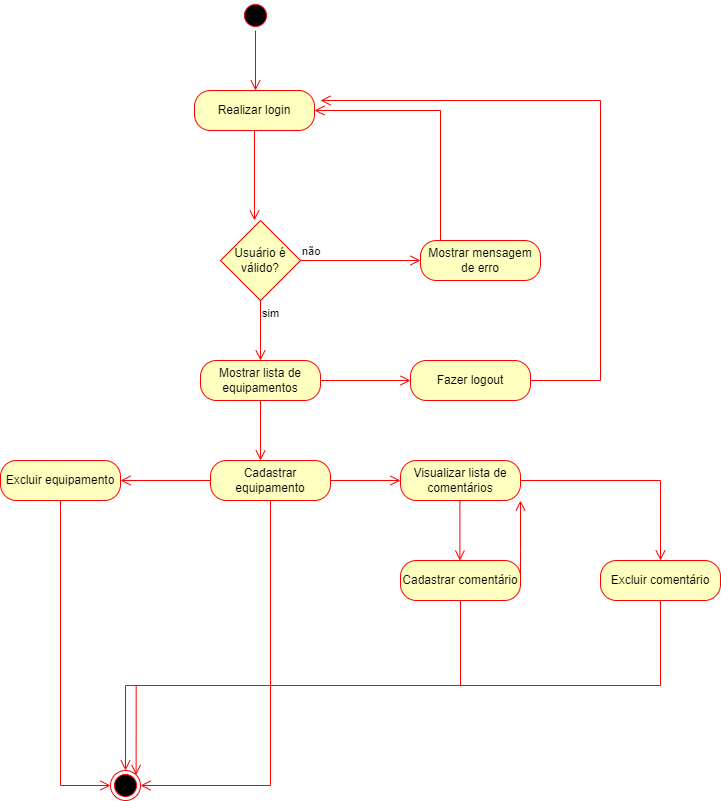

The diagram above was exported from draw.io. Its source (the exported page's mxGraphModel, read from the mxfile embedded in the PNG):
<mxGraphModel dx="1730" dy="965" grid="1" gridSize="10" guides="1" tooltips="1" connect="1" arrows="1" fold="1" page="1" pageScale="1" pageWidth="827" pageHeight="1169" math="0" shadow="0">
  <root>
    <mxCell id="3XWOqzXG3tPditOCZXqC-0" />
    <mxCell id="3XWOqzXG3tPditOCZXqC-1" parent="3XWOqzXG3tPditOCZXqC-0" />
    <mxCell id="3XWOqzXG3tPditOCZXqC-2" value="" style="ellipse;html=1;shape=startState;fillColor=#000000;strokeColor=#ff0000;" vertex="1" parent="3XWOqzXG3tPditOCZXqC-1">
      <mxGeometry x="400" y="40" width="30" height="30" as="geometry" />
    </mxCell>
    <mxCell id="3XWOqzXG3tPditOCZXqC-3" value="" style="edgeStyle=orthogonalEdgeStyle;html=1;verticalAlign=bottom;endArrow=open;endSize=8;strokeColor=#ff0000;rounded=0;" edge="1" source="3XWOqzXG3tPditOCZXqC-2" parent="3XWOqzXG3tPditOCZXqC-1">
      <mxGeometry relative="1" as="geometry">
        <mxPoint x="415" y="130" as="targetPoint" />
      </mxGeometry>
    </mxCell>
    <mxCell id="3XWOqzXG3tPditOCZXqC-4" value="" style="ellipse;html=1;shape=endState;fillColor=#000000;strokeColor=#ff0000;" vertex="1" parent="3XWOqzXG3tPditOCZXqC-1">
      <mxGeometry x="270" y="810" width="30" height="30" as="geometry" />
    </mxCell>
    <mxCell id="3XWOqzXG3tPditOCZXqC-5" value="Realizar login" style="rounded=1;whiteSpace=wrap;html=1;arcSize=40;fontColor=#000000;fillColor=#ffffc0;strokeColor=#ff0000;" vertex="1" parent="3XWOqzXG3tPditOCZXqC-1">
      <mxGeometry x="354" y="130" width="120" height="40" as="geometry" />
    </mxCell>
    <mxCell id="3XWOqzXG3tPditOCZXqC-6" value="" style="edgeStyle=orthogonalEdgeStyle;html=1;verticalAlign=bottom;endArrow=open;endSize=8;strokeColor=#ff0000;rounded=0;" edge="1" source="3XWOqzXG3tPditOCZXqC-5" parent="3XWOqzXG3tPditOCZXqC-1">
      <mxGeometry relative="1" as="geometry">
        <mxPoint x="414" y="260" as="targetPoint" />
        <Array as="points">
          <mxPoint x="414" y="250" />
        </Array>
      </mxGeometry>
    </mxCell>
    <mxCell id="3XWOqzXG3tPditOCZXqC-7" value="Usuário é válido?" style="rhombus;whiteSpace=wrap;html=1;fillColor=#ffffc0;strokeColor=#ff0000;" vertex="1" parent="3XWOqzXG3tPditOCZXqC-1">
      <mxGeometry x="380" y="260" width="80" height="80" as="geometry" />
    </mxCell>
    <mxCell id="3XWOqzXG3tPditOCZXqC-8" value="não" style="edgeStyle=orthogonalEdgeStyle;html=1;align=left;verticalAlign=bottom;endArrow=open;endSize=8;strokeColor=#ff0000;rounded=0;" edge="1" source="3XWOqzXG3tPditOCZXqC-7" parent="3XWOqzXG3tPditOCZXqC-1">
      <mxGeometry x="-1" relative="1" as="geometry">
        <mxPoint x="580" y="300" as="targetPoint" />
      </mxGeometry>
    </mxCell>
    <mxCell id="3XWOqzXG3tPditOCZXqC-9" value="sim" style="edgeStyle=orthogonalEdgeStyle;html=1;align=left;verticalAlign=top;endArrow=open;endSize=8;strokeColor=#ff0000;rounded=0;" edge="1" source="3XWOqzXG3tPditOCZXqC-7" parent="3XWOqzXG3tPditOCZXqC-1">
      <mxGeometry x="-1" relative="1" as="geometry">
        <mxPoint x="420" y="400" as="targetPoint" />
        <Array as="points">
          <mxPoint x="420" y="390" />
          <mxPoint x="420" y="390" />
        </Array>
      </mxGeometry>
    </mxCell>
    <mxCell id="3XWOqzXG3tPditOCZXqC-10" value="Mostrar mensagem de erro" style="rounded=1;whiteSpace=wrap;html=1;arcSize=40;fontColor=#000000;fillColor=#ffffc0;strokeColor=#ff0000;" vertex="1" parent="3XWOqzXG3tPditOCZXqC-1">
      <mxGeometry x="580" y="280" width="120" height="40" as="geometry" />
    </mxCell>
    <mxCell id="3XWOqzXG3tPditOCZXqC-12" value="" style="edgeStyle=orthogonalEdgeStyle;html=1;verticalAlign=bottom;endArrow=open;endSize=8;strokeColor=#ff0000;rounded=0;entryX=1;entryY=0.5;entryDx=0;entryDy=0;exitX=0.5;exitY=0;exitDx=0;exitDy=0;" edge="1" parent="3XWOqzXG3tPditOCZXqC-1" source="3XWOqzXG3tPditOCZXqC-10" target="3XWOqzXG3tPditOCZXqC-5">
      <mxGeometry relative="1" as="geometry">
        <mxPoint x="600" y="260" as="targetPoint" />
        <mxPoint x="600" y="170" as="sourcePoint" />
        <Array as="points">
          <mxPoint x="600" y="280" />
          <mxPoint x="600" y="150" />
        </Array>
      </mxGeometry>
    </mxCell>
    <mxCell id="3XWOqzXG3tPditOCZXqC-14" value="Mostrar lista de equipamentos" style="rounded=1;whiteSpace=wrap;html=1;arcSize=40;fontColor=#000000;fillColor=#ffffc0;strokeColor=#ff0000;" vertex="1" parent="3XWOqzXG3tPditOCZXqC-1">
      <mxGeometry x="360" y="400" width="120" height="40" as="geometry" />
    </mxCell>
    <mxCell id="3XWOqzXG3tPditOCZXqC-15" value="" style="edgeStyle=orthogonalEdgeStyle;html=1;verticalAlign=bottom;endArrow=open;endSize=8;strokeColor=#ff0000;rounded=0;" edge="1" source="3XWOqzXG3tPditOCZXqC-14" parent="3XWOqzXG3tPditOCZXqC-1">
      <mxGeometry relative="1" as="geometry">
        <mxPoint x="420" y="500" as="targetPoint" />
      </mxGeometry>
    </mxCell>
    <mxCell id="3XWOqzXG3tPditOCZXqC-17" value="Fazer logout" style="rounded=1;whiteSpace=wrap;html=1;arcSize=40;fontColor=#000000;fillColor=#ffffc0;strokeColor=#ff0000;" vertex="1" parent="3XWOqzXG3tPditOCZXqC-1">
      <mxGeometry x="570" y="400" width="120" height="40" as="geometry" />
    </mxCell>
    <mxCell id="3XWOqzXG3tPditOCZXqC-18" value="" style="edgeStyle=orthogonalEdgeStyle;html=1;verticalAlign=bottom;endArrow=open;endSize=8;strokeColor=#ff0000;rounded=0;" edge="1" source="3XWOqzXG3tPditOCZXqC-17" parent="3XWOqzXG3tPditOCZXqC-1">
      <mxGeometry relative="1" as="geometry">
        <mxPoint x="480" y="140" as="targetPoint" />
        <Array as="points">
          <mxPoint x="760" y="420" />
          <mxPoint x="760" y="140" />
        </Array>
      </mxGeometry>
    </mxCell>
    <mxCell id="3XWOqzXG3tPditOCZXqC-19" value="" style="edgeStyle=orthogonalEdgeStyle;html=1;verticalAlign=bottom;endArrow=open;endSize=8;strokeColor=#ff0000;rounded=0;exitX=1;exitY=0.5;exitDx=0;exitDy=0;" edge="1" parent="3XWOqzXG3tPditOCZXqC-1" source="3XWOqzXG3tPditOCZXqC-14" target="3XWOqzXG3tPditOCZXqC-17">
      <mxGeometry relative="1" as="geometry">
        <mxPoint x="430" y="510" as="targetPoint" />
        <mxPoint x="430" y="450" as="sourcePoint" />
      </mxGeometry>
    </mxCell>
    <mxCell id="3XWOqzXG3tPditOCZXqC-20" value="Cadastrar equipamento" style="rounded=1;whiteSpace=wrap;html=1;arcSize=40;fontColor=#000000;fillColor=#ffffc0;strokeColor=#ff0000;" vertex="1" parent="3XWOqzXG3tPditOCZXqC-1">
      <mxGeometry x="370" y="500" width="120" height="40" as="geometry" />
    </mxCell>
    <mxCell id="3XWOqzXG3tPditOCZXqC-22" value="Excluir equipamento" style="rounded=1;whiteSpace=wrap;html=1;arcSize=40;fontColor=#000000;fillColor=#ffffc0;strokeColor=#ff0000;" vertex="1" parent="3XWOqzXG3tPditOCZXqC-1">
      <mxGeometry x="160" y="500" width="120" height="40" as="geometry" />
    </mxCell>
    <mxCell id="3XWOqzXG3tPditOCZXqC-24" value="Visualizar lista de comentários" style="rounded=1;whiteSpace=wrap;html=1;arcSize=40;fontColor=#000000;fillColor=#ffffc0;strokeColor=#ff0000;" vertex="1" parent="3XWOqzXG3tPditOCZXqC-1">
      <mxGeometry x="560" y="500" width="120" height="40" as="geometry" />
    </mxCell>
    <mxCell id="3XWOqzXG3tPditOCZXqC-26" value="" style="edgeStyle=orthogonalEdgeStyle;html=1;verticalAlign=bottom;endArrow=open;endSize=8;strokeColor=#ff0000;rounded=0;" edge="1" parent="3XWOqzXG3tPditOCZXqC-1" source="3XWOqzXG3tPditOCZXqC-20" target="3XWOqzXG3tPditOCZXqC-22">
      <mxGeometry relative="1" as="geometry">
        <mxPoint x="300" y="670" as="targetPoint" />
        <mxPoint x="300" y="610" as="sourcePoint" />
      </mxGeometry>
    </mxCell>
    <mxCell id="3XWOqzXG3tPditOCZXqC-27" value="Cadastrar comentário" style="rounded=1;whiteSpace=wrap;html=1;arcSize=40;fontColor=#000000;fillColor=#ffffc0;strokeColor=#ff0000;" vertex="1" parent="3XWOqzXG3tPditOCZXqC-1">
      <mxGeometry x="560" y="600" width="120" height="40" as="geometry" />
    </mxCell>
    <mxCell id="3XWOqzXG3tPditOCZXqC-28" value="Excluir comentário" style="rounded=1;whiteSpace=wrap;html=1;arcSize=40;fontColor=#000000;fillColor=#ffffc0;strokeColor=#ff0000;" vertex="1" parent="3XWOqzXG3tPditOCZXqC-1">
      <mxGeometry x="760" y="600" width="120" height="40" as="geometry" />
    </mxCell>
    <mxCell id="3XWOqzXG3tPditOCZXqC-29" value="" style="edgeStyle=orthogonalEdgeStyle;html=1;verticalAlign=bottom;endArrow=open;endSize=8;strokeColor=#ff0000;rounded=0;" edge="1" parent="3XWOqzXG3tPditOCZXqC-1" source="3XWOqzXG3tPditOCZXqC-20" target="3XWOqzXG3tPditOCZXqC-24">
      <mxGeometry relative="1" as="geometry">
        <mxPoint x="500" y="630" as="targetPoint" />
        <mxPoint x="500" y="570" as="sourcePoint" />
      </mxGeometry>
    </mxCell>
    <mxCell id="3XWOqzXG3tPditOCZXqC-30" value="" style="edgeStyle=orthogonalEdgeStyle;html=1;verticalAlign=bottom;endArrow=open;endSize=8;strokeColor=#ff0000;rounded=0;" edge="1" parent="3XWOqzXG3tPditOCZXqC-1">
      <mxGeometry relative="1" as="geometry">
        <mxPoint x="619.4100000000001" y="600" as="targetPoint" />
        <mxPoint x="619.4100000000001" y="540" as="sourcePoint" />
      </mxGeometry>
    </mxCell>
    <mxCell id="3XWOqzXG3tPditOCZXqC-31" value="" style="edgeStyle=orthogonalEdgeStyle;html=1;verticalAlign=bottom;endArrow=open;endSize=8;strokeColor=#ff0000;rounded=0;" edge="1" parent="3XWOqzXG3tPditOCZXqC-1" source="3XWOqzXG3tPditOCZXqC-24" target="3XWOqzXG3tPditOCZXqC-28">
      <mxGeometry relative="1" as="geometry">
        <mxPoint x="840" y="745" as="targetPoint" />
        <mxPoint x="840" y="685" as="sourcePoint" />
      </mxGeometry>
    </mxCell>
    <mxCell id="3XWOqzXG3tPditOCZXqC-33" value="" style="edgeStyle=orthogonalEdgeStyle;html=1;verticalAlign=bottom;endArrow=open;endSize=8;strokeColor=#ff0000;rounded=0;exitX=1;exitY=0.5;exitDx=0;exitDy=0;entryX=1;entryY=1;entryDx=0;entryDy=0;" edge="1" parent="3XWOqzXG3tPditOCZXqC-1" source="3XWOqzXG3tPditOCZXqC-27" target="3XWOqzXG3tPditOCZXqC-24">
      <mxGeometry relative="1" as="geometry">
        <mxPoint x="629.4100000000001" y="610" as="targetPoint" />
        <mxPoint x="629.4100000000001" y="550" as="sourcePoint" />
        <Array as="points">
          <mxPoint x="680" y="590" />
          <mxPoint x="680" y="590" />
        </Array>
      </mxGeometry>
    </mxCell>
    <mxCell id="3XWOqzXG3tPditOCZXqC-34" value="" style="edgeStyle=orthogonalEdgeStyle;html=1;verticalAlign=bottom;endArrow=open;endSize=8;strokeColor=#ff0000;rounded=0;exitX=0.5;exitY=1;exitDx=0;exitDy=0;entryX=0.5;entryY=0;entryDx=0;entryDy=0;" edge="1" parent="3XWOqzXG3tPditOCZXqC-1" source="3XWOqzXG3tPditOCZXqC-27" target="3XWOqzXG3tPditOCZXqC-4">
      <mxGeometry relative="1" as="geometry">
        <mxPoint x="480" y="730" as="targetPoint" />
        <mxPoint x="570" y="730" as="sourcePoint" />
      </mxGeometry>
    </mxCell>
    <mxCell id="3XWOqzXG3tPditOCZXqC-35" value="" style="edgeStyle=orthogonalEdgeStyle;html=1;verticalAlign=bottom;endArrow=open;endSize=8;strokeColor=#ff0000;rounded=0;exitX=0.5;exitY=1;exitDx=0;exitDy=0;entryX=1;entryY=0.5;entryDx=0;entryDy=0;" edge="1" parent="3XWOqzXG3tPditOCZXqC-1" source="3XWOqzXG3tPditOCZXqC-20" target="3XWOqzXG3tPditOCZXqC-4">
      <mxGeometry relative="1" as="geometry">
        <mxPoint x="354" y="619.41" as="targetPoint" />
        <mxPoint x="444" y="619.41" as="sourcePoint" />
      </mxGeometry>
    </mxCell>
    <mxCell id="3XWOqzXG3tPditOCZXqC-36" value="" style="edgeStyle=orthogonalEdgeStyle;html=1;verticalAlign=bottom;endArrow=open;endSize=8;strokeColor=#ff0000;rounded=0;entryX=0;entryY=0.5;entryDx=0;entryDy=0;" edge="1" parent="3XWOqzXG3tPditOCZXqC-1" source="3XWOqzXG3tPditOCZXqC-22" target="3XWOqzXG3tPditOCZXqC-4">
      <mxGeometry relative="1" as="geometry">
        <mxPoint x="200" y="638.8199999999999" as="targetPoint" />
        <mxPoint x="290" y="638.8199999999999" as="sourcePoint" />
      </mxGeometry>
    </mxCell>
    <mxCell id="3XWOqzXG3tPditOCZXqC-39" value="" style="edgeStyle=orthogonalEdgeStyle;html=1;verticalAlign=bottom;endArrow=open;endSize=8;strokeColor=#ff0000;rounded=0;exitX=0.5;exitY=1;exitDx=0;exitDy=0;entryX=1;entryY=0;entryDx=0;entryDy=0;" edge="1" parent="3XWOqzXG3tPditOCZXqC-1" source="3XWOqzXG3tPditOCZXqC-28" target="3XWOqzXG3tPditOCZXqC-4">
      <mxGeometry relative="1" as="geometry">
        <mxPoint x="452.5" y="980" as="targetPoint" />
        <mxPoint x="787.5" y="810" as="sourcePoint" />
      </mxGeometry>
    </mxCell>
  </root>
</mxGraphModel>